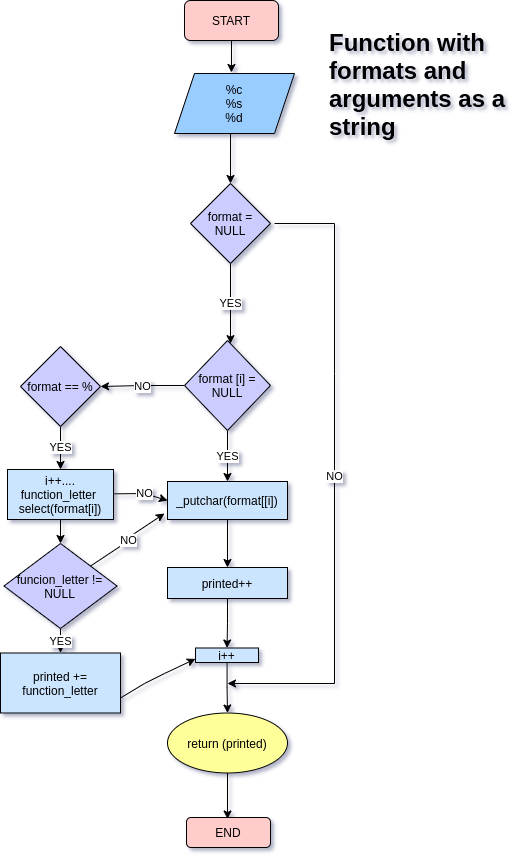

The diagram above was exported from draw.io. Its source (the exported page's mxGraphModel, read from the mxfile embedded in the PNG):
<mxGraphModel dx="1500" dy="659" grid="1" gridSize="10" guides="1" tooltips="1" connect="1" arrows="1" fold="1" page="1" pageScale="1" pageWidth="827" pageHeight="1169" background="#FFFFFF" math="0" shadow="1">
  <root>
    <mxCell id="0" />
    <mxCell id="1" parent="0" />
    <mxCell id="VJ-zK6spE97VVDjLf6kZ-1" value="START" style="rounded=1;whiteSpace=wrap;html=1;fillColor=#FFCCCC;" parent="1" vertex="1">
      <mxGeometry x="370" y="7" width="94" height="40" as="geometry" />
    </mxCell>
    <mxCell id="VJ-zK6spE97VVDjLf6kZ-2" value="&lt;h1&gt;Function with formats and arguments as a string&lt;/h1&gt;" style="text;html=1;strokeColor=none;fillColor=none;spacing=5;spacingTop=-20;whiteSpace=wrap;overflow=hidden;rounded=0;" parent="1" vertex="1">
      <mxGeometry x="510" y="30" width="190" height="120" as="geometry" />
    </mxCell>
    <mxCell id="VJ-zK6spE97VVDjLf6kZ-3" value="%c&lt;br&gt;%s&lt;br&gt;%d" style="shape=parallelogram;perimeter=parallelogramPerimeter;whiteSpace=wrap;html=1;fixedSize=1;fillColor=#99CCFF;" parent="1" vertex="1">
      <mxGeometry x="360" y="80" width="120" height="60" as="geometry" />
    </mxCell>
    <mxCell id="VJ-zK6spE97VVDjLf6kZ-10" value="YES" style="edgeStyle=orthogonalEdgeStyle;rounded=0;orthogonalLoop=1;jettySize=auto;html=1;" parent="1" source="VJ-zK6spE97VVDjLf6kZ-4" target="VJ-zK6spE97VVDjLf6kZ-9" edge="1">
      <mxGeometry relative="1" as="geometry">
        <Array as="points">
          <mxPoint x="416" y="310" />
          <mxPoint x="416" y="310" />
        </Array>
      </mxGeometry>
    </mxCell>
    <mxCell id="VJ-zK6spE97VVDjLf6kZ-4" value="format = NULL" style="rhombus;whiteSpace=wrap;html=1;fillColor=#CCCCFF;" parent="1" vertex="1">
      <mxGeometry x="376" y="190" width="80" height="80" as="geometry" />
    </mxCell>
    <mxCell id="VJ-zK6spE97VVDjLf6kZ-5" value="" style="endArrow=classic;html=1;rounded=0;entryX=0.558;entryY=-0.017;entryDx=0;entryDy=0;entryPerimeter=0;exitX=0.5;exitY=1;exitDx=0;exitDy=0;" parent="1" source="VJ-zK6spE97VVDjLf6kZ-1" edge="1">
      <mxGeometry width="50" height="50" relative="1" as="geometry">
        <mxPoint x="380" y="200" as="sourcePoint" />
        <mxPoint x="416.96000000000004" y="78.98000000000002" as="targetPoint" />
      </mxGeometry>
    </mxCell>
    <mxCell id="VJ-zK6spE97VVDjLf6kZ-6" value="" style="endArrow=classic;html=1;rounded=0;entryX=0.5;entryY=0;entryDx=0;entryDy=0;exitX=0.467;exitY=1.006;exitDx=0;exitDy=0;exitPerimeter=0;" parent="1" source="VJ-zK6spE97VVDjLf6kZ-3" target="VJ-zK6spE97VVDjLf6kZ-4" edge="1">
      <mxGeometry width="50" height="50" relative="1" as="geometry">
        <mxPoint x="390" y="200" as="sourcePoint" />
        <mxPoint x="440" y="150" as="targetPoint" />
      </mxGeometry>
    </mxCell>
    <mxCell id="VJ-zK6spE97VVDjLf6kZ-12" value="NO" style="edgeStyle=orthogonalEdgeStyle;rounded=0;orthogonalLoop=1;jettySize=auto;html=1;" parent="1" source="VJ-zK6spE97VVDjLf6kZ-9" target="VJ-zK6spE97VVDjLf6kZ-11" edge="1">
      <mxGeometry relative="1" as="geometry" />
    </mxCell>
    <mxCell id="qQ9lgUJQ5GUCrgXGrtCt-9" value="YES" style="edgeStyle=orthogonalEdgeStyle;rounded=0;orthogonalLoop=1;jettySize=auto;html=1;" parent="1" source="VJ-zK6spE97VVDjLf6kZ-9" target="qQ9lgUJQ5GUCrgXGrtCt-8" edge="1">
      <mxGeometry relative="1" as="geometry" />
    </mxCell>
    <mxCell id="VJ-zK6spE97VVDjLf6kZ-9" value="format [i] = NULL" style="rhombus;whiteSpace=wrap;html=1;fillColor=#CCCCFF;" parent="1" vertex="1">
      <mxGeometry x="370" y="347" width="86" height="90" as="geometry" />
    </mxCell>
    <mxCell id="qQ9lgUJQ5GUCrgXGrtCt-2" value="YES" style="edgeStyle=orthogonalEdgeStyle;rounded=0;orthogonalLoop=1;jettySize=auto;html=1;" parent="1" source="VJ-zK6spE97VVDjLf6kZ-11" target="qQ9lgUJQ5GUCrgXGrtCt-1" edge="1">
      <mxGeometry relative="1" as="geometry" />
    </mxCell>
    <mxCell id="VJ-zK6spE97VVDjLf6kZ-11" value="format == %" style="rhombus;whiteSpace=wrap;html=1;fillColor=#CCCCFF;" parent="1" vertex="1">
      <mxGeometry x="206" y="353" width="80" height="80" as="geometry" />
    </mxCell>
    <mxCell id="qQ9lgUJQ5GUCrgXGrtCt-4" value="" style="edgeStyle=orthogonalEdgeStyle;rounded=0;orthogonalLoop=1;jettySize=auto;html=1;" parent="1" source="qQ9lgUJQ5GUCrgXGrtCt-1" target="qQ9lgUJQ5GUCrgXGrtCt-3" edge="1">
      <mxGeometry relative="1" as="geometry" />
    </mxCell>
    <mxCell id="qQ9lgUJQ5GUCrgXGrtCt-1" value="i++....&lt;br&gt;function_letter&amp;nbsp; select(format[i])" style="whiteSpace=wrap;html=1;fillColor=#CCE5FF;" parent="1" vertex="1">
      <mxGeometry x="193" y="476" width="106" height="50" as="geometry" />
    </mxCell>
    <mxCell id="qQ9lgUJQ5GUCrgXGrtCt-6" value="YES" style="edgeStyle=orthogonalEdgeStyle;rounded=0;orthogonalLoop=1;jettySize=auto;html=1;" parent="1" source="qQ9lgUJQ5GUCrgXGrtCt-3" target="qQ9lgUJQ5GUCrgXGrtCt-5" edge="1">
      <mxGeometry relative="1" as="geometry" />
    </mxCell>
    <mxCell id="qQ9lgUJQ5GUCrgXGrtCt-3" value="&lt;span&gt;funcion_letter != NULL&lt;/span&gt;" style="rhombus;whiteSpace=wrap;html=1;fillColor=#CCCCFF;" parent="1" vertex="1">
      <mxGeometry x="189.5" y="550" width="113" height="85" as="geometry" />
    </mxCell>
    <mxCell id="qQ9lgUJQ5GUCrgXGrtCt-5" value="&lt;span&gt;printed +=&lt;/span&gt;&lt;br&gt;&lt;span&gt;function_letter&lt;/span&gt;" style="whiteSpace=wrap;html=1;fillColor=#CCE5FF;" parent="1" vertex="1">
      <mxGeometry x="186" y="659.5" width="120" height="60" as="geometry" />
    </mxCell>
    <mxCell id="qQ9lgUJQ5GUCrgXGrtCt-11" value="" style="edgeStyle=orthogonalEdgeStyle;rounded=0;orthogonalLoop=1;jettySize=auto;html=1;" parent="1" source="qQ9lgUJQ5GUCrgXGrtCt-8" target="qQ9lgUJQ5GUCrgXGrtCt-10" edge="1">
      <mxGeometry relative="1" as="geometry" />
    </mxCell>
    <mxCell id="qQ9lgUJQ5GUCrgXGrtCt-8" value="_putchar(format[[i])" style="whiteSpace=wrap;html=1;fillColor=#CCE5FF;" parent="1" vertex="1">
      <mxGeometry x="353" y="488" width="120" height="38" as="geometry" />
    </mxCell>
    <mxCell id="qQ9lgUJQ5GUCrgXGrtCt-15" value="" style="edgeStyle=orthogonalEdgeStyle;rounded=0;orthogonalLoop=1;jettySize=auto;html=1;" parent="1" source="qQ9lgUJQ5GUCrgXGrtCt-10" target="qQ9lgUJQ5GUCrgXGrtCt-14" edge="1">
      <mxGeometry relative="1" as="geometry" />
    </mxCell>
    <mxCell id="qQ9lgUJQ5GUCrgXGrtCt-10" value="printed++" style="whiteSpace=wrap;html=1;fillColor=#CCE5FF;" parent="1" vertex="1">
      <mxGeometry x="353" y="574" width="120" height="31" as="geometry" />
    </mxCell>
    <mxCell id="qQ9lgUJQ5GUCrgXGrtCt-17" value="" style="edgeStyle=orthogonalEdgeStyle;rounded=0;orthogonalLoop=1;jettySize=auto;html=1;" parent="1" source="qQ9lgUJQ5GUCrgXGrtCt-14" target="qQ9lgUJQ5GUCrgXGrtCt-16" edge="1">
      <mxGeometry relative="1" as="geometry" />
    </mxCell>
    <mxCell id="qQ9lgUJQ5GUCrgXGrtCt-14" value="i++" style="whiteSpace=wrap;html=1;fillColor=#CCE5FF;" parent="1" vertex="1">
      <mxGeometry x="381" y="654.5" width="63" height="14.5" as="geometry" />
    </mxCell>
    <mxCell id="qQ9lgUJQ5GUCrgXGrtCt-29" value="" style="edgeStyle=orthogonalEdgeStyle;rounded=0;orthogonalLoop=1;jettySize=auto;html=1;" parent="1" source="qQ9lgUJQ5GUCrgXGrtCt-16" edge="1">
      <mxGeometry relative="1" as="geometry">
        <mxPoint x="413" y="825.5" as="targetPoint" />
      </mxGeometry>
    </mxCell>
    <mxCell id="qQ9lgUJQ5GUCrgXGrtCt-16" value="return (printed)" style="ellipse;whiteSpace=wrap;html=1;fillColor=#FFFF99;" parent="1" vertex="1">
      <mxGeometry x="353" y="719.5" width="120" height="60" as="geometry" />
    </mxCell>
    <mxCell id="qQ9lgUJQ5GUCrgXGrtCt-20" value="NO" style="endArrow=classic;html=1;rounded=0;" parent="1" edge="1">
      <mxGeometry width="50" height="50" relative="1" as="geometry">
        <mxPoint x="460" y="230" as="sourcePoint" />
        <mxPoint x="413" y="690" as="targetPoint" />
        <Array as="points">
          <mxPoint x="520" y="230" />
          <mxPoint x="520" y="380" />
          <mxPoint x="520" y="690" />
        </Array>
      </mxGeometry>
    </mxCell>
    <mxCell id="qQ9lgUJQ5GUCrgXGrtCt-21" value="NO" style="endArrow=classic;html=1;rounded=0;entryX=0;entryY=0.5;entryDx=0;entryDy=0;" parent="1" target="qQ9lgUJQ5GUCrgXGrtCt-8" edge="1" source="qQ9lgUJQ5GUCrgXGrtCt-1">
      <mxGeometry x="0.1265" width="50" height="50" relative="1" as="geometry">
        <mxPoint x="576" y="428" as="sourcePoint" />
        <mxPoint x="473" y="495.5" as="targetPoint" />
        <Array as="points">
          <mxPoint x="330" y="500" />
        </Array>
        <mxPoint as="offset" />
      </mxGeometry>
    </mxCell>
    <mxCell id="qQ9lgUJQ5GUCrgXGrtCt-25" value="" style="endArrow=classic;html=1;rounded=0;entryX=0;entryY=0.75;entryDx=0;entryDy=0;exitX=1;exitY=0.75;exitDx=0;exitDy=0;" parent="1" source="qQ9lgUJQ5GUCrgXGrtCt-5" target="qQ9lgUJQ5GUCrgXGrtCt-14" edge="1">
      <mxGeometry width="50" height="50" relative="1" as="geometry">
        <mxPoint x="536" y="410" as="sourcePoint" />
        <mxPoint x="429.9999999999998" y="665.375" as="targetPoint" />
        <Array as="points">
          <mxPoint x="330" y="690" />
          <mxPoint x="350" y="680" />
        </Array>
      </mxGeometry>
    </mxCell>
    <mxCell id="qQ9lgUJQ5GUCrgXGrtCt-30" value="END" style="rounded=1;whiteSpace=wrap;html=1;fillColor=#FFCCCC;" parent="1" vertex="1">
      <mxGeometry x="372" y="824" width="84" height="30" as="geometry" />
    </mxCell>
    <mxCell id="qQ9lgUJQ5GUCrgXGrtCt-31" value="" style="endArrow=classic;html=1;rounded=0;" parent="1" source="qQ9lgUJQ5GUCrgXGrtCt-3" edge="1">
      <mxGeometry relative="1" as="geometry">
        <mxPoint x="663" y="563" as="sourcePoint" />
        <mxPoint x="350" y="520" as="targetPoint" />
        <Array as="points">
          <mxPoint x="310" y="550" />
          <mxPoint x="320" y="540" />
        </Array>
      </mxGeometry>
    </mxCell>
    <mxCell id="qQ9lgUJQ5GUCrgXGrtCt-32" value="NO" style="edgeLabel;resizable=0;html=1;align=center;verticalAlign=middle;fillColor=#FFFF99;" parent="qQ9lgUJQ5GUCrgXGrtCt-31" connectable="0" vertex="1">
      <mxGeometry relative="1" as="geometry" />
    </mxCell>
  </root>
</mxGraphModel>